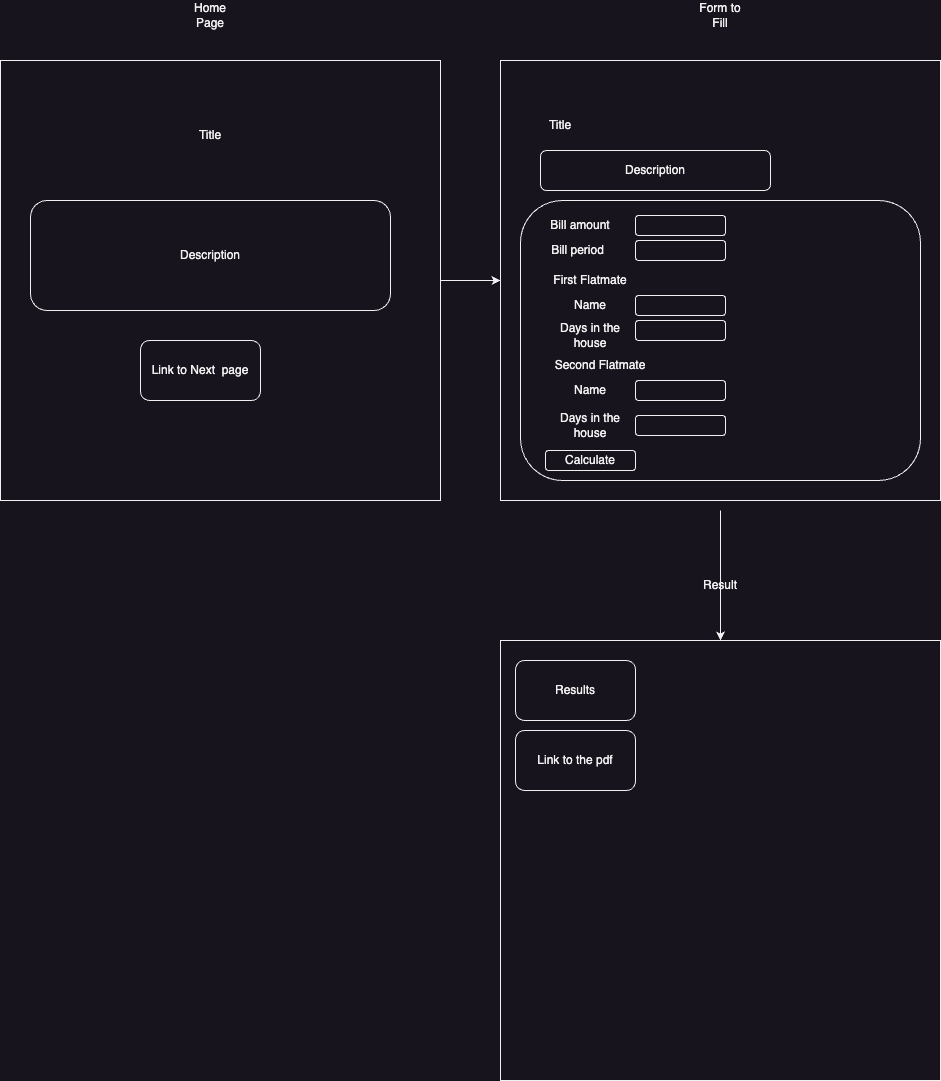

The diagram above was exported from draw.io. Its source (the exported page's mxGraphModel, read from the mxfile embedded in the PNG):
<mxGraphModel dx="1114" dy="798" grid="1" gridSize="10" guides="1" tooltips="1" connect="1" arrows="1" fold="1" page="1" pageScale="1" pageWidth="2000" pageHeight="3000" math="0" shadow="0">
  <root>
    <mxCell id="0" />
    <mxCell id="1" parent="0" />
    <mxCell id="BWZsgFEe3Tl4PAKitu8S-1" value="" style="whiteSpace=wrap;html=1;aspect=fixed;" vertex="1" parent="1">
      <mxGeometry x="90" y="180" width="440" height="440" as="geometry" />
    </mxCell>
    <mxCell id="BWZsgFEe3Tl4PAKitu8S-4" value="Home Page" style="text;html=1;strokeColor=none;fillColor=none;align=center;verticalAlign=middle;whiteSpace=wrap;rounded=0;" vertex="1" parent="1">
      <mxGeometry x="270" y="120" width="60" height="30" as="geometry" />
    </mxCell>
    <mxCell id="BWZsgFEe3Tl4PAKitu8S-5" value="Link to Next&amp;nbsp; page" style="rounded=1;whiteSpace=wrap;html=1;" vertex="1" parent="1">
      <mxGeometry x="230" y="460" width="120" height="60" as="geometry" />
    </mxCell>
    <mxCell id="BWZsgFEe3Tl4PAKitu8S-6" value="Title" style="text;html=1;strokeColor=none;fillColor=none;align=center;verticalAlign=middle;whiteSpace=wrap;rounded=0;" vertex="1" parent="1">
      <mxGeometry x="270" y="240" width="60" height="30" as="geometry" />
    </mxCell>
    <mxCell id="BWZsgFEe3Tl4PAKitu8S-7" value="" style="whiteSpace=wrap;html=1;aspect=fixed;" vertex="1" parent="1">
      <mxGeometry x="590" y="180" width="440" height="440" as="geometry" />
    </mxCell>
    <mxCell id="BWZsgFEe3Tl4PAKitu8S-8" value="Form to Fill" style="text;html=1;strokeColor=none;fillColor=none;align=center;verticalAlign=middle;whiteSpace=wrap;rounded=0;" vertex="1" parent="1">
      <mxGeometry x="780" y="120" width="60" height="30" as="geometry" />
    </mxCell>
    <mxCell id="BWZsgFEe3Tl4PAKitu8S-9" value="" style="whiteSpace=wrap;html=1;aspect=fixed;" vertex="1" parent="1">
      <mxGeometry x="590" y="760" width="440" height="440" as="geometry" />
    </mxCell>
    <mxCell id="BWZsgFEe3Tl4PAKitu8S-13" value="" style="edgeStyle=orthogonalEdgeStyle;rounded=0;orthogonalLoop=1;jettySize=auto;html=1;" edge="1" parent="1" source="BWZsgFEe3Tl4PAKitu8S-10" target="BWZsgFEe3Tl4PAKitu8S-9">
      <mxGeometry relative="1" as="geometry">
        <Array as="points">
          <mxPoint x="810" y="630" />
          <mxPoint x="810" y="630" />
        </Array>
      </mxGeometry>
    </mxCell>
    <mxCell id="BWZsgFEe3Tl4PAKitu8S-10" value="Result" style="text;html=1;strokeColor=none;fillColor=none;align=center;verticalAlign=middle;whiteSpace=wrap;rounded=0;" vertex="1" parent="1">
      <mxGeometry x="780" y="690" width="60" height="30" as="geometry" />
    </mxCell>
    <mxCell id="BWZsgFEe3Tl4PAKitu8S-11" value="" style="endArrow=classic;html=1;rounded=0;entryX=0;entryY=0.5;entryDx=0;entryDy=0;" edge="1" parent="1" target="BWZsgFEe3Tl4PAKitu8S-7">
      <mxGeometry width="50" height="50" relative="1" as="geometry">
        <mxPoint x="530" y="400" as="sourcePoint" />
        <mxPoint x="580" y="350" as="targetPoint" />
      </mxGeometry>
    </mxCell>
    <mxCell id="BWZsgFEe3Tl4PAKitu8S-15" value="Description" style="rounded=1;whiteSpace=wrap;html=1;" vertex="1" parent="1">
      <mxGeometry x="120" y="320" width="360" height="110" as="geometry" />
    </mxCell>
    <mxCell id="BWZsgFEe3Tl4PAKitu8S-16" value="Title" style="text;html=1;strokeColor=none;fillColor=none;align=center;verticalAlign=middle;whiteSpace=wrap;rounded=0;" vertex="1" parent="1">
      <mxGeometry x="620" y="230" width="60" height="30" as="geometry" />
    </mxCell>
    <mxCell id="BWZsgFEe3Tl4PAKitu8S-17" value="Description" style="rounded=1;whiteSpace=wrap;html=1;" vertex="1" parent="1">
      <mxGeometry x="630" y="270" width="230" height="40" as="geometry" />
    </mxCell>
    <mxCell id="BWZsgFEe3Tl4PAKitu8S-18" value="" style="rounded=1;whiteSpace=wrap;html=1;" vertex="1" parent="1">
      <mxGeometry x="610" y="320" width="400" height="280" as="geometry" />
    </mxCell>
    <mxCell id="BWZsgFEe3Tl4PAKitu8S-19" value="Bill amount" style="text;html=1;strokeColor=none;fillColor=none;align=center;verticalAlign=middle;whiteSpace=wrap;rounded=0;" vertex="1" parent="1">
      <mxGeometry x="630" y="330" width="80" height="30" as="geometry" />
    </mxCell>
    <mxCell id="BWZsgFEe3Tl4PAKitu8S-20" value="Bill period" style="text;html=1;strokeColor=none;fillColor=none;align=center;verticalAlign=middle;whiteSpace=wrap;rounded=0;" vertex="1" parent="1">
      <mxGeometry x="630" y="355" width="75" height="30" as="geometry" />
    </mxCell>
    <mxCell id="BWZsgFEe3Tl4PAKitu8S-21" value="First Flatmate" style="text;html=1;strokeColor=none;fillColor=none;align=center;verticalAlign=middle;whiteSpace=wrap;rounded=0;" vertex="1" parent="1">
      <mxGeometry x="640" y="385" width="80" height="30" as="geometry" />
    </mxCell>
    <mxCell id="BWZsgFEe3Tl4PAKitu8S-23" value="Name" style="text;html=1;strokeColor=none;fillColor=none;align=center;verticalAlign=middle;whiteSpace=wrap;rounded=0;" vertex="1" parent="1">
      <mxGeometry x="640" y="405" width="80" height="40" as="geometry" />
    </mxCell>
    <mxCell id="BWZsgFEe3Tl4PAKitu8S-24" value="Days in the house" style="text;html=1;strokeColor=none;fillColor=none;align=center;verticalAlign=middle;whiteSpace=wrap;rounded=0;" vertex="1" parent="1">
      <mxGeometry x="640" y="440" width="80" height="30" as="geometry" />
    </mxCell>
    <mxCell id="BWZsgFEe3Tl4PAKitu8S-25" value="Second Flatmate" style="text;html=1;strokeColor=none;fillColor=none;align=center;verticalAlign=middle;whiteSpace=wrap;rounded=0;" vertex="1" parent="1">
      <mxGeometry x="640" y="470" width="100" height="30" as="geometry" />
    </mxCell>
    <mxCell id="BWZsgFEe3Tl4PAKitu8S-26" value="Name" style="text;html=1;strokeColor=none;fillColor=none;align=center;verticalAlign=middle;whiteSpace=wrap;rounded=0;" vertex="1" parent="1">
      <mxGeometry x="640" y="490" width="80" height="40" as="geometry" />
    </mxCell>
    <mxCell id="BWZsgFEe3Tl4PAKitu8S-27" value="Days in the house" style="text;html=1;strokeColor=none;fillColor=none;align=center;verticalAlign=middle;whiteSpace=wrap;rounded=0;" vertex="1" parent="1">
      <mxGeometry x="640" y="530" width="80" height="30" as="geometry" />
    </mxCell>
    <mxCell id="BWZsgFEe3Tl4PAKitu8S-28" value="Calculate" style="rounded=1;whiteSpace=wrap;html=1;" vertex="1" parent="1">
      <mxGeometry x="635" y="570" width="90" height="20" as="geometry" />
    </mxCell>
    <mxCell id="BWZsgFEe3Tl4PAKitu8S-29" value="" style="rounded=1;whiteSpace=wrap;html=1;" vertex="1" parent="1">
      <mxGeometry x="725" y="335" width="90" height="20" as="geometry" />
    </mxCell>
    <mxCell id="BWZsgFEe3Tl4PAKitu8S-30" value="" style="rounded=1;whiteSpace=wrap;html=1;" vertex="1" parent="1">
      <mxGeometry x="725" y="360" width="90" height="20" as="geometry" />
    </mxCell>
    <mxCell id="BWZsgFEe3Tl4PAKitu8S-31" value="" style="rounded=1;whiteSpace=wrap;html=1;" vertex="1" parent="1">
      <mxGeometry x="725" y="415" width="90" height="20" as="geometry" />
    </mxCell>
    <mxCell id="BWZsgFEe3Tl4PAKitu8S-32" value="" style="rounded=1;whiteSpace=wrap;html=1;" vertex="1" parent="1">
      <mxGeometry x="725" y="440" width="90" height="20" as="geometry" />
    </mxCell>
    <mxCell id="BWZsgFEe3Tl4PAKitu8S-33" value="" style="rounded=1;whiteSpace=wrap;html=1;" vertex="1" parent="1">
      <mxGeometry x="725" y="500" width="90" height="20" as="geometry" />
    </mxCell>
    <mxCell id="BWZsgFEe3Tl4PAKitu8S-34" value="" style="rounded=1;whiteSpace=wrap;html=1;" vertex="1" parent="1">
      <mxGeometry x="725" y="535" width="90" height="20" as="geometry" />
    </mxCell>
    <mxCell id="BWZsgFEe3Tl4PAKitu8S-35" value="Results" style="rounded=1;whiteSpace=wrap;html=1;" vertex="1" parent="1">
      <mxGeometry x="605" y="780" width="120" height="60" as="geometry" />
    </mxCell>
    <mxCell id="BWZsgFEe3Tl4PAKitu8S-36" value="Link to the pdf" style="rounded=1;whiteSpace=wrap;html=1;" vertex="1" parent="1">
      <mxGeometry x="605" y="850" width="120" height="60" as="geometry" />
    </mxCell>
  </root>
</mxGraphModel>